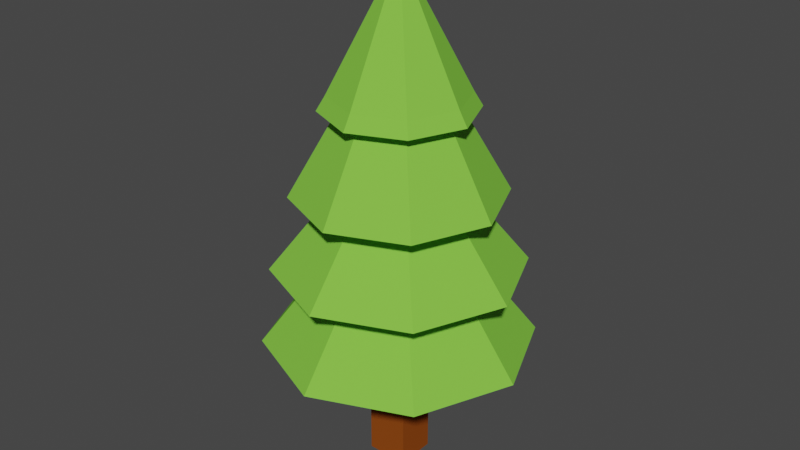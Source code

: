 # Source: Tree.blend  (saved by Blender 2.81.16; exported with 4.5.12 LTS)
import bpy
from mathutils import Matrix  # noqa: F401  (used for matrix-valued properties, if any)

bpy.ops.wm.read_factory_settings(use_empty=True)
scene = bpy.context.scene
scene.name = 'Scene'

# ---- collections
col_collection = bpy.data.collections.new('Collection'); scene.collection.children.link(col_collection)

# ---- materials (node trees are filled in below, after node groups)
mat_leaves = bpy.data.materials.new('Leaves')
mat_leaves.use_transparent_shadow = False
mat_leaves.diffuse_color = (0.2172, 0.5926, 0.06104, 1.0)
mat_leaves.roughness = 0.5
mat_trunk = bpy.data.materials.new('Trunk')
mat_trunk.use_transparent_shadow = False
mat_trunk.diffuse_color = (0.2668, 0.06368, 0.008474, 1.0)
mat_trunk.roughness = 0.5

# ---- material node trees

# ---- world
world_world = bpy.data.worlds.new('World'); scene.world = world_world
world_world.use_nodes = True; world_world.node_tree.nodes.clear()
_N = world_world.node_tree.nodes; _L = world_world.node_tree.links
n0 = _N.new('ShaderNodeOutputWorld'); n0.name = 'World Output'; n0.location = (300, 300)
n1 = _N.new('ShaderNodeBackground'); n1.name = 'Background'; n1.location = (10, 300)
n1.inputs[0].default_value = (0.05088, 0.05088, 0.05088, 1.0)
_L.new(n1.outputs[0], n0.inputs[0])
n0.is_active_output = True
world_world.color = (0.05088, 0.05088, 0.05088)
world_world.use_sun_shadow = False
world_world.sun_shadow_jitter_overblur = 0.0

# ---- meshes
me_cube_001 = bpy.data.meshes.new('Cube.001')
me_cube_001.from_pydata([(0.1417, -0.003239, 0.1347), (0.1417, 0.9242, 0.1347), (0.1417, -0.003239, -0.1347), (0.1417, 0.9242, -0.1347), (-0.1417, -0.003239, 0.1347), (-0.1417, 0.9242, 0.1347), (-0.1417, -0.003239, -0.1347), (-0.1417, 0.9242, -0.1347), (-0.0001529, 2.495, -0.5032), (-0.3539, 2.495, -0.3567), (-0.5004, 2.495, -0.002931), (-0.3539, 2.495, 0.3508), (-0.000153, 2.495, 0.4973), (0.3536, 2.495, 0.3508), (0.5001, 2.495, -0.002931), (0.3536, 2.495, -0.3567), (-0.0001528, 3.435, -0.002931), (0.6944, 1.938, -0.002931), (0.491, 1.938, 0.4882), (-0.000153, 1.938, 0.6916), (-0.4913, 1.938, 0.4882), (-0.6947, 1.938, -0.002931), (-0.4913, 1.938, -0.4941), (-0.0001529, 1.938, -0.6975), (-0.4439, 2.59, -0.002931), (-0.3139, 2.59, 0.3108), (-0.0001529, 2.59, -0.4466), (-0.3139, 2.59, -0.3167), (0.3136, 2.59, -0.3167), (0.3136, 2.59, 0.3108), (0.4436, 2.59, -0.002931), (-0.0001529, 2.59, 0.4408), (0.491, 1.938, -0.4941), (-0.3665, 2.507, -0.002931), (-0.2592, 2.507, 0.2561), (-0.000153, 2.507, -0.3693), (-0.2592, 2.507, -0.262), (0.2589, 2.507, -0.262), (0.2589, 2.507, 0.2561), (0.3662, 2.507, -0.002931), (-0.000153, 2.507, 0.3634), (0.8309, 1.441, -0.002931), (0.5875, 1.441, 0.5847), (-0.0001531, 1.441, 0.8281), (-0.5878, 1.441, 0.5847), (-0.8312, 1.441, -0.002931), (-0.5878, 1.441, -0.5906), (-0.0001531, 1.441, -0.834), (0.5875, 1.441, -0.5906), (-0.3665, 2.01, -0.002931), (-0.2592, 2.01, 0.2561), (-0.0001529, 2.01, -0.3693), (-0.2592, 2.01, -0.262), (0.2589, 2.01, -0.262), (0.2589, 2.01, 0.2561), (0.3662, 2.01, -0.002931), (-0.000153, 2.01, 0.3634), (0.9042, 0.9099, -0.002931), (0.6393, 0.9099, 0.6365), (-0.0001531, 0.9099, 0.9014), (-0.6396, 0.9099, 0.6365), (-0.9045, 0.9099, -0.002931), (-0.6396, 0.9099, -0.6424), (-0.0001531, 0.9099, -0.9073), (0.6393, 0.9099, -0.6424), (-0.3665, 1.601, -0.002931), (-0.2592, 1.601, 0.2561), (-0.0001531, 1.601, -0.3693), (-0.2592, 1.601, -0.262), (0.2589, 1.601, -0.262), (0.2589, 1.601, 0.2561), (0.3662, 1.601, -0.002931), (-0.0001531, 1.601, 0.3634)], [], [(0, 2, 3, 1), (2, 6, 7, 3), (6, 4, 5, 7), (4, 0, 1, 5), (7, 5, 1, 3), (25, 16, 24), (27, 16, 26), (26, 16, 28), (30, 16, 29), (31, 16, 25), (24, 16, 27), (28, 16, 30), (29, 16, 31), (13, 29, 31, 12), (15, 28, 30, 14), (10, 24, 27, 9), (12, 31, 25, 11), (14, 30, 29, 13), (8, 26, 28, 15), (9, 27, 26, 8), (11, 25, 24, 10), (18, 38, 40, 19), (32, 37, 39, 17), (21, 33, 36, 22), (19, 40, 34, 20), (17, 39, 38, 18), (23, 35, 37, 32), (22, 36, 35, 23), (20, 34, 33, 21), (42, 54, 56, 43), (48, 53, 55, 41), (45, 49, 52, 46), (43, 56, 50, 44), (41, 55, 54, 42), (47, 51, 53, 48), (46, 52, 51, 47), (44, 50, 49, 45), (58, 70, 72, 59), (64, 69, 71, 57), (61, 65, 68, 62), (59, 72, 66, 60), (57, 71, 70, 58), (63, 67, 69, 64), (62, 68, 67, 63), (60, 66, 65, 61), (63, 64, 57, 58, 59, 60, 61, 62), (9, 8, 15, 14, 13, 12, 11, 10), (23, 32, 17, 18, 19, 20, 21, 22), (47, 48, 41, 42, 43, 44, 45, 46)])
me_cube_001.polygons.foreach_set('use_smooth', [0, 0, 0, 0, 0, 1, 1, 1, 1, 1, 1, 1, 1, 1, 1, 1, 1, 1, 1, 1, 1, 1, 1, 1, 1, 1, 1, 1, 1, 1, 1, 1, 1, 1, 1, 1, 1, 1, 1, 1, 1, 1, 1, 1, 1, 1, 1, 1, 1])
me_cube_001.polygons.foreach_set('material_index', [1, 1, 1, 1, 1, 0, 0, 0, 0, 0, 0, 0, 0, 0, 0, 0, 0, 0, 0, 0, 0, 0, 0, 0, 0, 0, 0, 0, 0, 0, 0, 0, 0, 0, 0, 0, 0, 0, 0, 0, 0, 0, 0, 0, 0, 0, 0, 0, 0])
_k = set([(8, 9), (8, 15), (8, 26), (9, 10), (9, 27), (10, 11), (10, 24), (11, 12), (11, 25), (12, 13), (12, 31), (13, 14), (13, 29), (14, 15), (14, 30), (15, 28), (16, 24), (16, 25), (16, 26), (16, 27), (16, 28), (16, 29), (16, 30), (16, 31), (17, 18), (17, 32), (17, 39), (18, 19), (18, 38), (19, 20), (19, 40), (20, 21), (20, 34), (21, 22), (21, 33), (22, 23), (22, 36), (23, 32), (23, 35), (24, 25), (24, 27), (25, 31), (26, 27), (26, 28), (28, 30), (29, 30), (29, 31), (32, 37), (41, 42), (41, 48), (41, 55), (42, 43), (42, 54), (43, 44), (43, 56), (44, 45), (44, 50), (45, 46), (45, 49), (46, 47), (46, 52), (47, 48), (47, 51), (48, 53), (57, 58), (57, 64), (57, 71), (58, 59), (58, 70), (59, 60), (59, 72), (60, 61), (60, 66), (61, 62), (61, 65), (62, 63), (62, 68), (63, 64), (63, 67), (64, 69)])
me_cube_001.attributes.new('sharp_edge', 'BOOLEAN', 'EDGE').data.foreach_set('value', [ (min(e.vertices), max(e.vertices)) in _k for e in me_cube_001.edges])
_uv = me_cube_001.uv_layers.new(name='UVMap')
_uv.uv.foreach_set('vector', [0.375, 0.0, 0.375, 0.25, 0.625, 0.25, 0.625, 0.0, 0.375, 0.25, 0.375, 0.5, 0.625, 0.5, 0.625, 0.25, 0.375, 0.5, 0.375, 0.75, 0.625, 0.75, 0.625, 0.5, 0.375, 0.75, 0.375, 1.0, 0.625, 1.0, 0.625, 0.75, 0.625, 0.5, 0.625, 0.75, 0.875, 0.75, 0.875, 0.5, 0.161, 0.02897, 0.161, 0.02897, 0.161, 0.02897, 0.161, 0.02897, 0.161, 0.02897, 0.161, 0.02897, 0.161, 0.02897, 0.161, 0.02897, 0.161, 0.02897, 0.161, 0.02897, 0.161, 0.02897, 0.161, 0.02897, 0.161, 0.02897, 0.161, 0.02897, 0.161, 0.02897, 0.161, 0.02897, 0.161, 0.02897, 0.161, 0.02897, 0.161, 0.02897, 0.161, 0.02897, 0.161, 0.02897, 0.161, 0.02897, 0.161, 0.02897, 0.161, 0.02897, 0.161, 0.02897, 0.161, 0.02897, 0.161, 0.02897, 0.161, 0.02897, 0.161, 0.02897, 0.161, 0.02897, 0.161, 0.02897, 0.161, 0.02897, 0.161, 0.02897, 0.161, 0.02897, 0.161, 0.02897, 0.161, 0.02897, 0.161, 0.02897, 0.161, 0.02897, 0.161, 0.02897, 0.161, 0.02897, 0.161, 0.02897, 0.161, 0.02897, 0.161, 0.02897, 0.161, 0.02897, 0.161, 0.02897, 0.161, 0.02897, 0.161, 0.02897, 0.161, 0.02897, 0.161, 0.02897, 0.161, 0.02897, 0.161, 0.02897, 0.161, 0.02897, 0.161, 0.02897, 0.161, 0.02897, 0.161, 0.02897, 0.161, 0.02897, 0.174, 0.04482, 0.1726, 0.05993, 0.161, 0.05211, 0.1712, 0.04039, 0.1814, 0.04869, 0.1961, 0.05053, 0.186, 0.05967, 0.1774, 0.04736, 0.1801, 0.04166, 0.1713, 0.02909, 0.185, 0.02898, 0.1833, 0.04421, 0.1712, 0.04039, 0.161, 0.05211, 0.161, 0.03838, 0.1762, 0.04027, 0.1774, 0.04736, 0.186, 0.05967, 0.1726, 0.05993, 0.174, 0.04482, 0.1856, 0.04832, 0.1961, 0.0371, 0.1961, 0.05053, 0.1814, 0.04869, 0.1833, 0.04421, 0.185, 0.02898, 0.1961, 0.0371, 0.1856, 0.04832, 0.1762, 0.04027, 0.161, 0.03838, 0.1713, 0.02909, 0.1801, 0.04166, 0.1723, 0.0774, 0.191, 0.06864, 0.191, 0.08132, 0.1712, 0.07387, 0.1786, 0.07915, 0.1699, 0.05995, 0.1826, 0.05995, 0.1751, 0.07985, 0.1769, 0.07056, 0.1695, 0.09033, 0.161, 0.0815, 0.1799, 0.07285, 0.1712, 0.07387, 0.191, 0.08132, 0.182, 0.09037, 0.1732, 0.07102, 0.1751, 0.07985, 0.1826, 0.05995, 0.191, 0.06864, 0.1723, 0.0774, 0.1808, 0.07636, 0.161, 0.06876, 0.1699, 0.05995, 0.1786, 0.07915, 0.1799, 0.07285, 0.161, 0.0815, 0.161, 0.06876, 0.1808, 0.07636, 0.1732, 0.07102, 0.182, 0.09037, 0.1695, 0.09033, 0.1769, 0.07056, 0.2094, 0.07976, 0.1991, 0.05995, 0.2105, 0.06019, 0.2035, 0.08146, 0.211, 0.06882, 0.191, 0.0793, 0.191, 0.06786, 0.2124, 0.07452, 0.1969, 0.07313, 0.2185, 0.08017, 0.2107, 0.08762, 0.2005, 0.06846, 0.2035, 0.08146, 0.2105, 0.06019, 0.2185, 0.06851, 0.1983, 0.07866, 0.2124, 0.07452, 0.191, 0.06786, 0.1991, 0.05995, 0.2094, 0.07976, 0.206, 0.06605, 0.1992, 0.08747, 0.191, 0.0793, 0.211, 0.06882, 0.2005, 0.06846, 0.2107, 0.08762, 0.1992, 0.08747, 0.206, 0.06605, 0.1983, 0.07866, 0.2185, 0.06851, 0.2185, 0.08017, 0.1969, 0.07313, 0.206, 0.06605, 0.211, 0.06882, 0.2124, 0.07452, 0.2094, 0.07976, 0.2035, 0.08146, 0.1983, 0.07866, 0.1969, 0.07313, 0.2005, 0.06846, 0.161, 0.02897, 0.161, 0.02897, 0.161, 0.02897, 0.161, 0.02897, 0.161, 0.02897, 0.161, 0.02897, 0.161, 0.02897, 0.161, 0.02897, 0.1856, 0.04832, 0.1814, 0.04869, 0.1774, 0.04736, 0.174, 0.04482, 0.1712, 0.04039, 0.1762, 0.04027, 0.1801, 0.04166, 0.1833, 0.04421, 0.1808, 0.07636, 0.1786, 0.07915, 0.1751, 0.07985, 0.1723, 0.0774, 0.1712, 0.07387, 0.1732, 0.07102, 0.1769, 0.07056, 0.1799, 0.07285])
me_cube_001.materials.append(mat_leaves)
me_cube_001.materials.append(mat_trunk)
me_cube_001.use_remesh_fix_poles = True
me_cube_001.use_remesh_preserve_attributes = False
me_cube_001.use_mirror_vertex_groups = False
me_cube_001.update()
me_cube_001.normals_split_custom_set([tuple(v) for v in zip(*[iter([1.0, 1.491e-08, 0.0, 1.0, 1.491e-08, 0.0, 1.0, 1.491e-08, 0.0, 1.0, 1.491e-08, 0.0, 0.0, -1.285e-07, -1.0, 0.0, -1.285e-07, -1.0, 0.0, -1.285e-07, -1.0, 0.0, -1.285e-07, -1.0, -1.0, 1.491e-08, 0.0, -1.0, 1.491e-08, 0.0, -1.0, 1.491e-08, 0.0, -1.0, 1.491e-08, 0.0, 0.0, 1.928e-07, 1.0, 0.0, 1.928e-07, 1.0, 0.0, 1.928e-07, 1.0, 0.0, 1.928e-07, 1.0, 0.0, 1.0, -3.904e-07, 0.0, 1.0, -3.904e-07, 0.0, 1.0, -3.904e-07, 0.0, 1.0, -3.904e-07, -0.8311, 0.4368, 0.3442, -0.8311, 0.4368, 0.3442, -0.8311, 0.4368, 0.3442, -0.3443, 0.4368, -0.8311, -0.3443, 0.4368, -0.8311, -0.3443, 0.4368, -0.8311, 0.3443, 0.4368, -0.8311, 0.3443, 0.4368, -0.8311, 0.3443, 0.4368, -0.8311, 0.8311, 0.4368, 0.3442, 0.8311, 0.4368, 0.3442, 0.8311, 0.4368, 0.3442, -0.3442, 0.4368, 0.8311, -0.3442, 0.4368, 0.8311, -0.3442, 0.4368, 0.8311, -0.8311, 0.4368, -0.3442, -0.8311, 0.4368, -0.3442, -0.8311, 0.4368, -0.3442, 0.8311, 0.4368, -0.3442, 0.8311, 0.4368, -0.3442, 0.8311, 0.4368, -0.3442, 0.3443, 0.4368, 0.8311, 0.3443, 0.4368, 0.8311, 0.3443, 0.4368, 0.8311, 0.3354, 0.4817, 0.8096, 0.3354, 0.4817, 0.8096, 0.3354, 0.4817, 0.8096, 0.3354, 0.4817, 0.8096, 0.8096, 0.4817, -0.3354, 0.8096, 0.4817, -0.3354, 0.8096, 0.4817, -0.3354, 0.8096, 0.4817, -0.3354, -0.8096, 0.4817, -0.3354, -0.8096, 0.4817, -0.3354, -0.8096, 0.4817, -0.3354, -0.8096, 0.4817, -0.3354, -0.3354, 0.4817, 0.8096, -0.3354, 0.4817, 0.8096, -0.3354, 0.4817, 0.8096, -0.3354, 0.4817, 0.8096, 0.8096, 0.4817, 0.3354, 0.8096, 0.4817, 0.3354, 0.8096, 0.4817, 0.3354, 0.8096, 0.4817, 0.3354, 0.3354, 0.4817, -0.8096, 0.3354, 0.4817, -0.8096, 0.3354, 0.4817, -0.8096, 0.3354, 0.4817, -0.8096, -0.3354, 0.4817, -0.8096, -0.3354, 0.4817, -0.8096, -0.3354, 0.4817, -0.8096, -0.3354, 0.4817, -0.8096, -0.8096, 0.4817, 0.3354, -0.8096, 0.4817, 0.3354, -0.8096, 0.4817, 0.3354, -0.8096, 0.4817, 0.3354, 0.3377, 0.4704, 0.8153, 0.3377, 0.4704, 0.8153, 0.3377, 0.4704, 0.8153, 0.3377, 0.4704, 0.8153, 0.8153, 0.4704, -0.3377, 0.8153, 0.4704, -0.3377, 0.8153, 0.4704, -0.3377, 0.8153, 0.4704, -0.3377, -0.8153, 0.4704, -0.3377, -0.8153, 0.4704, -0.3377, -0.8153, 0.4704, -0.3377, -0.8153, 0.4704, -0.3377, -0.3377, 0.4704, 0.8153, -0.3377, 0.4704, 0.8153, -0.3377, 0.4704, 0.8153, -0.3377, 0.4704, 0.8153, 0.8153, 0.4704, 0.3377, 0.8153, 0.4704, 0.3377, 0.8153, 0.4704, 0.3377, 0.8153, 0.4704, 0.3377, 0.3377, 0.4704, -0.8153, 0.3377, 0.4704, -0.8153, 0.3377, 0.4704, -0.8153, 0.3377, 0.4704, -0.8153, -0.3377, 0.4704, -0.8153, -0.3377, 0.4704, -0.8153, -0.3377, 0.4704, -0.8153, -0.3377, 0.4704, -0.8153, -0.8153, 0.4704, 0.3377, -0.8153, 0.4704, 0.3377, -0.8153, 0.4704, 0.3377, -0.8153, 0.4704, 0.3377, 0.3054, 0.6024, 0.7374, 0.3054, 0.6024, 0.7374, 0.3054, 0.6024, 0.7374, 0.3054, 0.6024, 0.7374, 0.7374, 0.6024, -0.3054, 0.7374, 0.6024, -0.3054, 0.7374, 0.6024, -0.3054, 0.7374, 0.6024, -0.3054, -0.7374, 0.6024, -0.3054, -0.7374, 0.6024, -0.3054, -0.7374, 0.6024, -0.3054, -0.7374, 0.6024, -0.3054, -0.3054, 0.6024, 0.7374, -0.3054, 0.6024, 0.7374, -0.3054, 0.6024, 0.7374, -0.3054, 0.6024, 0.7374, 0.7374, 0.6024, 0.3054, 0.7374, 0.6024, 0.3054, 0.7374, 0.6024, 0.3054, 0.7374, 0.6024, 0.3054, 0.3054, 0.6024, -0.7374, 0.3054, 0.6024, -0.7374, 0.3054, 0.6024, -0.7374, 0.3054, 0.6024, -0.7374, -0.3054, 0.6024, -0.7374, -0.3054, 0.6024, -0.7374, -0.3054, 0.6024, -0.7374, -0.3054, 0.6024, -0.7374, -0.7374, 0.6024, 0.3054, -0.7374, 0.6024, 0.3054, -0.7374, 0.6024, 0.3054, -0.7374, 0.6024, 0.3054, 0.3107, 0.5837, 0.7502, 0.3107, 0.5837, 0.7502, 0.3107, 0.5837, 0.7502, 0.3107, 0.5837, 0.7502, 0.7502, 0.5837, -0.3107, 0.7502, 0.5837, -0.3107, 0.7502, 0.5837, -0.3107, 0.7502, 0.5837, -0.3107, -0.7502, 0.5837, -0.3107, -0.7502, 0.5837, -0.3107, -0.7502, 0.5837, -0.3107, -0.7502, 0.5837, -0.3107, -0.3107, 0.5837, 0.7502, -0.3107, 0.5837, 0.7502, -0.3107, 0.5837, 0.7502, -0.3107, 0.5837, 0.7502, 0.7502, 0.5837, 0.3107, 0.7502, 0.5837, 0.3107, 0.7502, 0.5837, 0.3107, 0.7502, 0.5837, 0.3107, 0.3107, 0.5837, -0.7502, 0.3107, 0.5837, -0.7502, 0.3107, 0.5837, -0.7502, 0.3107, 0.5837, -0.7502, -0.3107, 0.5837, -0.7502, -0.3107, 0.5837, -0.7502, -0.3107, 0.5837, -0.7502, -0.3107, 0.5837, -0.7502, -0.7502, 0.5837, 0.3107, -0.7502, 0.5837, 0.3107, -0.7502, 0.5837, 0.3107, -0.7502, 0.5837, 0.3107, 0.0, -1.0, -5.153e-08, 0.0, -1.0, -5.153e-08, 0.0, -1.0, -5.153e-08, 0.0, -1.0, -5.153e-08, 0.0, -1.0, -5.153e-08, 0.0, -1.0, -5.153e-08, 0.0, -1.0, -5.153e-08, 0.0, -1.0, -5.153e-08, -6.979e-08, -1.0, -4.21e-08, -6.979e-08, -1.0, -4.21e-08, -6.979e-08, -1.0, -4.21e-08, -6.979e-08, -1.0, -4.21e-08, -6.979e-08, -1.0, -4.21e-08, -6.979e-08, -1.0, -4.21e-08, -6.979e-08, -1.0, -4.21e-08, -6.979e-08, -1.0, -4.21e-08, 0.0, -1.0, 8.736e-08, 0.0, -1.0, 8.736e-08, 0.0, -1.0, 8.736e-08, 0.0, -1.0, 8.736e-08, 0.0, -1.0, 8.736e-08, 0.0, -1.0, 8.736e-08, 0.0, -1.0, 8.736e-08, 0.0, -1.0, 8.736e-08, 0.0, -1.0, -6.102e-08, 0.0, -1.0, -6.102e-08, 0.0, -1.0, -6.102e-08, 0.0, -1.0, -6.102e-08, 0.0, -1.0, -6.102e-08, 0.0, -1.0, -6.102e-08, 0.0, -1.0, -6.102e-08, 0.0, -1.0, -6.102e-08])] * 3)])

# ---- objects
ob_tree = bpy.data.objects.new('Tree', me_cube_001)

# ---- transforms, parenting, visibility, modifiers, constraints
ob_tree.location = (0.0, 0.0, 0.0)
ob_tree.rotation_euler = (1.571, -0.0, 0.0)
ob_tree.color = (0.8, 0.8, 0.8, 1.0)
ob_tree.lineart.crease_threshold = 0.0

# ---- collection membership
col_collection.objects.link(ob_tree)

# ---- scene / render settings (as saved in the file)
scene.frame_start = 1; scene.frame_end = 250; scene.frame_set(1)
scene.render.engine = 'BLENDER_EEVEE_NEXT'
scene.cycles.use_denoising = False
scene.cycles.samples = 128
scene.cycles.sampling_pattern = 'TABULATED_SOBOL'
scene.cycles.use_adaptive_sampling = False
scene.cycles.use_light_tree = False
scene.view_settings.view_transform = 'Filmic'
bpy.context.view_layer.update()

# ---- added for rendering (the .blend has no active camera and no usable light): camera, sun
cam_auto = bpy.data.cameras.new('AutoCamera')
cam_auto.lens = 50.0
cam_auto.sensor_width = 36.0
cam_auto.clip_end = 1000.0
ob_auto_camera = bpy.data.objects.new('AutoCamera', cam_auto)
scene.collection.objects.link(ob_auto_camera)
ob_auto_camera.location = (3.96459, -4.75476, 4.88755)
ob_auto_camera.rotation_euler = (1.09748, -7.21219e-08, 0.694738)
scene.camera = ob_auto_camera
light_auto_sun = bpy.data.lights.new('AutoSun', 'SUN')
light_auto_sun.energy = 3.0
light_auto_sun.angle = 0.0523599
ob_auto_sun = bpy.data.objects.new('AutoSun', light_auto_sun)
scene.collection.objects.link(ob_auto_sun)
ob_auto_sun.rotation_euler = (0.872665, 0.174533, 0.523599)
bpy.context.view_layer.update()

